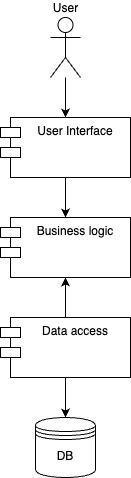

The diagram above was exported from draw.io. Its source (the exported page's mxGraphModel, read from the mxfile embedded in the PNG):
<mxGraphModel dx="743" dy="538" grid="1" gridSize="10" guides="1" tooltips="1" connect="1" arrows="1" fold="1" page="1" pageScale="1" pageWidth="827" pageHeight="1169" math="0" shadow="0">
  <root>
    <mxCell id="0" />
    <mxCell id="1" parent="0" />
    <mxCell id="Ktc67jxyVUrnNiBIbo3l-1" value="Business logic" style="shape=module;align=left;spacingLeft=20;align=center;verticalAlign=top;whiteSpace=wrap;html=1;" vertex="1" parent="1">
      <mxGeometry x="50" y="220" width="130" height="60" as="geometry" />
    </mxCell>
    <mxCell id="Ktc67jxyVUrnNiBIbo3l-3" style="edgeStyle=orthogonalEdgeStyle;rounded=0;orthogonalLoop=1;jettySize=auto;html=1;exitX=0.5;exitY=0;exitDx=0;exitDy=0;" edge="1" parent="1" source="Ktc67jxyVUrnNiBIbo3l-2" target="Ktc67jxyVUrnNiBIbo3l-1">
      <mxGeometry relative="1" as="geometry" />
    </mxCell>
    <mxCell id="Ktc67jxyVUrnNiBIbo3l-6" style="edgeStyle=orthogonalEdgeStyle;rounded=0;orthogonalLoop=1;jettySize=auto;html=1;" edge="1" parent="1" source="Ktc67jxyVUrnNiBIbo3l-2" target="Ktc67jxyVUrnNiBIbo3l-5">
      <mxGeometry relative="1" as="geometry" />
    </mxCell>
    <mxCell id="Ktc67jxyVUrnNiBIbo3l-2" value="Data access" style="shape=module;align=left;spacingLeft=20;align=center;verticalAlign=top;whiteSpace=wrap;html=1;" vertex="1" parent="1">
      <mxGeometry x="50" y="320" width="130" height="60" as="geometry" />
    </mxCell>
    <mxCell id="Ktc67jxyVUrnNiBIbo3l-7" style="edgeStyle=orthogonalEdgeStyle;rounded=0;orthogonalLoop=1;jettySize=auto;html=1;" edge="1" parent="1" source="Ktc67jxyVUrnNiBIbo3l-4" target="Ktc67jxyVUrnNiBIbo3l-1">
      <mxGeometry relative="1" as="geometry" />
    </mxCell>
    <mxCell id="Ktc67jxyVUrnNiBIbo3l-4" value="User Interface" style="shape=module;align=center;spacingLeft=20;align=center;verticalAlign=top;whiteSpace=wrap;html=1;" vertex="1" parent="1">
      <mxGeometry x="50" y="120" width="130" height="60" as="geometry" />
    </mxCell>
    <mxCell id="Ktc67jxyVUrnNiBIbo3l-5" value="DB" style="shape=datastore;whiteSpace=wrap;html=1;" vertex="1" parent="1">
      <mxGeometry x="85" y="420" width="60" height="60" as="geometry" />
    </mxCell>
    <mxCell id="Ktc67jxyVUrnNiBIbo3l-9" value="" style="edgeStyle=orthogonalEdgeStyle;rounded=0;orthogonalLoop=1;jettySize=auto;html=1;" edge="1" parent="1" source="Ktc67jxyVUrnNiBIbo3l-8" target="Ktc67jxyVUrnNiBIbo3l-4">
      <mxGeometry relative="1" as="geometry" />
    </mxCell>
    <mxCell id="Ktc67jxyVUrnNiBIbo3l-8" value="User" style="shape=umlActor;verticalLabelPosition=top;verticalAlign=bottom;html=1;labelPosition=center;align=center;" vertex="1" parent="1">
      <mxGeometry x="100" y="20" width="30" height="60" as="geometry" />
    </mxCell>
  </root>
</mxGraphModel>